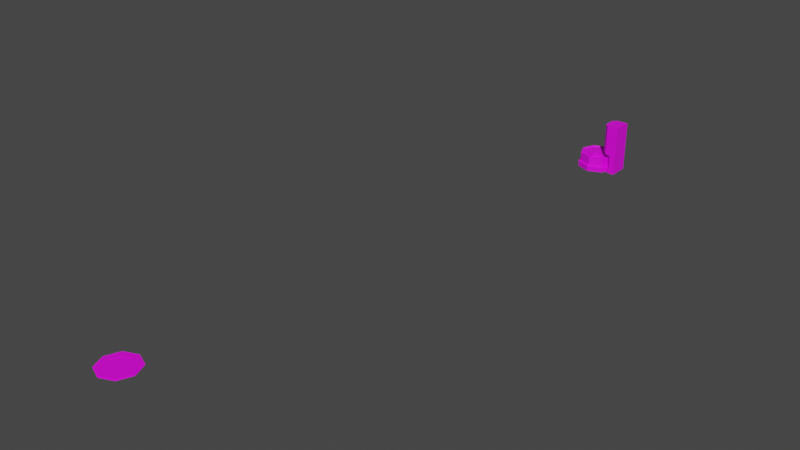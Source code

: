# Source: RobotMop.blend  (saved by Blender 3.4.6; exported with 4.5.12 LTS)
import bpy
from mathutils import Matrix  # noqa: F401  (used for matrix-valued properties, if any)

bpy.ops.wm.read_factory_settings(use_empty=True)
scene = bpy.context.scene
scene.name = 'Scene'

# ---- collections
col_collection = bpy.data.collections.new('Collection'); scene.collection.children.link(col_collection)

# ---- images (referenced by path relative to the original .blend; pixels are not part of the script)
import os
ASSET_DIR = os.environ.get("B2B_ASSET_DIR", "")  # directory of the original .blend (textures are referenced by path, not embedded)
HERE = os.path.dirname(os.path.abspath(__file__))  # packed textures are extracted next to this script under _unpacked/

def load_image(name, relpath, width, height, colorspace="sRGB"):
    """Load a texture the original file referenced (path relative to the .blend, or extracted next to this script)."""
    p = next((c for c in (os.path.join(HERE, relpath), os.path.join(ASSET_DIR, relpath)) if relpath and os.path.exists(c)), "")
    if p:
        img = bpy.data.images.load(p, check_existing=True)
        img.name = name
    else:  # same state as the original file: an image datablock whose file is absent (Cycles renders it pink)
        img = bpy.data.images.new(name, width, height)
        img.source = "FILE"
        img.filepath = "//" + (relpath or name)
    img.colorspace_settings.name = colorspace
    return img
img_colorpalete_duel_32x_png = load_image('colorPalete_duel-32x.png', 'Colors/colorPalete_duel-32x.png', 1024, 1024, 'sRGB')

# ---- materials (node trees are filled in below, after node groups)
mat_materialmap = bpy.data.materials.new('MaterialMap')
mat_materialmap.alpha_threshold = 0.0
mat_materialmap.use_transparent_shadow = False
mat_materialmap.roughness = 0.5
mat_materialmap.line_color = (0.0, 0.0, 0.0, 1.0)

# ---- material node trees
mat_materialmap.use_nodes = True; mat_materialmap.node_tree.nodes.clear()
_N = mat_materialmap.node_tree.nodes; _L = mat_materialmap.node_tree.links
n0 = _N.new('ShaderNodeOutputMaterial'); n0.name = 'Material Output'; n0.location = (300, 300)
n1 = _N.new('ShaderNodeBsdfPrincipled'); n1.name = 'Principled BSDF'; n1.location = (10, 300)
n1.distribution = 'GGX'
n1.subsurface_method = 'RANDOM_WALK_SKIN'
n1.inputs[3].default_value = 1.45
n1.inputs[27].default_value = (0.0, 0.0, 0.0, 1.0)
n1.inputs[28].default_value = 1.0
n2 = _N.new('ShaderNodeTexImage'); n2.name = 'Image Texture'; n2.location = (-446, 282)
n2.image = img_colorpalete_duel_32x_png
_L.new(n1.outputs[0], n0.inputs[0])
_L.new(n2.outputs[0], n1.inputs[0])
n0.is_active_output = True

# ---- world
world_world = bpy.data.worlds.new('World'); scene.world = world_world
world_world.use_nodes = True; world_world.node_tree.nodes.clear()
_N = world_world.node_tree.nodes; _L = world_world.node_tree.links
n0 = _N.new('ShaderNodeOutputWorld'); n0.name = 'World Output'; n0.location = (300, 300)
n1 = _N.new('ShaderNodeBackground'); n1.name = 'Background'; n1.location = (10, 300)
n1.inputs[0].default_value = (0.05088, 0.05088, 0.05088, 1.0)
_L.new(n1.outputs[0], n0.inputs[0])
n0.is_active_output = True
world_world.color = (0.05088, 0.05088, 0.05088)
world_world.use_sun_shadow = False
world_world.sun_shadow_jitter_overblur = 0.0

# ---- meshes
me_cube_037 = bpy.data.meshes.new('Cube.037')
me_cube_037.from_pydata([(-0.08961, -0.1401, 0.0), (-0.08961, -0.1401, 0.7091), (-0.08961, 0.1401, 0.0), (-0.08961, 0.1401, 0.7091), (0.0, -0.1401, 0.0), (0.0, -0.1401, 0.7091), (0.0, 0.1401, 0.0), (0.0, 0.1401, 0.7091), (-0.08961, -0.1401, 0.2714), (-0.08961, 0.1401, 0.2714), (0.0, 0.1401, 0.2714), (0.0, -0.1401, 0.2714), (-0.1601, -0.1401, 0.2852), (-0.2207, -0.07947, 0.2971), (-0.2207, -0.07947, 0.7091), (-0.1601, -0.1401, 0.7091), (-0.1601, 0.1401, 0.7091), (-0.2207, 0.07947, 0.7091), (-0.2207, 0.07947, 0.2971), (-0.1601, 0.1401, 0.2852), (-0.08961, 0.1401, 0.06371), (0.0, 0.1401, 0.06371), (0.0, -0.1401, 0.06371), (-0.08961, -0.1401, 0.06371), (-0.08961, 0.0, 0.0), (-0.08961, 0.0, 0.7091), (0.0, 0.0, 0.0), (0.0, 0.0, 0.7091), (0.0, 0.0, 0.2714), (-0.08961, 0.0, 0.06371), (0.0, 0.0, 0.06371), (-0.1048, 0.0, 0.0), (-0.1048, 0.0, 0.06371), (-0.08961, 0.0, 0.1521), (-0.1544, 0.09893, 0.0), (-0.147, 0.1181, 0.0), (-0.147, -0.1181, 0.0), (-0.1544, -0.09893, 0.0), (-0.147, 0.1181, 0.06371), (-0.1544, 0.09893, 0.06371), (-0.1544, -0.09893, 0.06371), (-0.147, -0.1181, 0.06371)], [], [(3, 9, 19, 16), (9, 3, 7, 10), (28, 27, 5, 11), (11, 5, 1, 8), (24, 26, 4, 0), (27, 25, 1, 5), (22, 11, 8, 23), (30, 28, 11, 22), (20, 9, 10, 21), (29, 33, 9, 20), (9, 8, 12, 13, 18, 19), (13, 14, 17, 18), (1, 25, 3, 16, 17, 14, 15), (12, 15, 14, 13), (16, 19, 18, 17), (8, 1, 15, 12), (29, 20, 38, 39, 32), (2, 20, 21, 6), (26, 30, 22, 4), (4, 22, 23, 0), (37, 40, 32, 31), (23, 29, 32, 40, 41), (2, 24, 31, 34, 35), (24, 0, 36, 37, 31), (0, 23, 41, 36), (6, 21, 30, 26), (31, 32, 39, 34), (23, 8, 33, 29), (21, 10, 28, 30), (7, 3, 25, 27), (2, 6, 26, 24), (10, 7, 27, 28), (33, 8, 9), (38, 35, 34, 39), (36, 41, 40, 37), (20, 2, 35, 38)])
_uv = me_cube_037.uv_layers.new(name='UVMap')
_uv.uv.foreach_set('vector', [0.1542, 0.8307, 0.1542, 0.8307, 0.1551, 0.8307, 0.1551, 0.8307, 0.1542, 0.8307, 0.1542, 0.8307, 0.153, 0.8307, 0.153, 0.8307, 0.1481, 0.8307, 0.1481, 0.8307, 0.1462, 0.8307, 0.1462, 0.8307, 0.153, 0.8307, 0.153, 0.8307, 0.1518, 0.8307, 0.1518, 0.8307, 0.1481, 0.8307, 0.1481, 0.8307, 0.15, 0.8307, 0.15, 0.8307, 0.156, 0.8307, 0.1571, 0.8307, 0.1571, 0.8307, 0.156, 0.8307, 0.153, 0.8307, 0.153, 0.8307, 0.1518, 0.8307, 0.1518, 0.8307, 0.1481, 0.8307, 0.1481, 0.8307, 0.1462, 0.8307, 0.1462, 0.8307, 0.1542, 0.8307, 0.1542, 0.8307, 0.153, 0.8307, 0.153, 0.8307, 0.8538, 0.8412, 0.5527, 0.8412, 0.1462, 0.8412, 0.8538, 0.8412, 0.15, 0.8307, 0.1537, 0.8307, 0.1537, 0.8307, 0.1529, 0.8307, 0.1508, 0.8307, 0.15, 0.8307, 0.1581, 0.8307, 0.1581, 0.8307, 0.156, 0.8307, 0.156, 0.8307, 0.1571, 0.8307, 0.1571, 0.8307, 0.1571, 0.8307, 0.1581, 0.8307, 0.1589, 0.8307, 0.1589, 0.8307, 0.1581, 0.8307, 0.1508, 0.8307, 0.1508, 0.8307, 0.15, 0.8307, 0.15, 0.8307, 0.1551, 0.8307, 0.1551, 0.8307, 0.156, 0.8307, 0.156, 0.8307, 0.1518, 0.8307, 0.1518, 0.8307, 0.1508, 0.8307, 0.1508, 0.8307, 0.1581, 0.8307, 0.1581, 0.8307, 0.1588, 0.8307, 0.1589, 0.8307, 0.1583, 0.8307, 0.1542, 0.8307, 0.1542, 0.8307, 0.153, 0.8307, 0.153, 0.8307, 0.1481, 0.8307, 0.1481, 0.8307, 0.1462, 0.8307, 0.1462, 0.8307, 0.153, 0.8307, 0.153, 0.8307, 0.1518, 0.8307, 0.1518, 0.8307, 0.1566, 0.8307, 0.1566, 0.8307, 0.1553, 0.8307, 0.1553, 0.8307, 0.1581, 0.8307, 0.1581, 0.8307, 0.1583, 0.8307, 0.1589, 0.8307, 0.1588, 0.8307, 0.1462, 0.8307, 0.1481, 0.8307, 0.1481, 0.8307, 0.1468, 0.8307, 0.1465, 0.8307, 0.1481, 0.8307, 0.15, 0.8307, 0.1497, 0.8307, 0.1494, 0.8307, 0.1481, 0.8307, 0.1518, 0.8307, 0.1518, 0.8307, 0.151, 0.8307, 0.151, 0.8307, 0.15, 0.8307, 0.15, 0.8307, 0.1481, 0.8307, 0.1481, 0.8307, 0.1553, 0.8307, 0.1553, 0.8307, 0.154, 0.8307, 0.154, 0.8307, 0.8538, 0.8412, 0.1462, 0.8412, 0.5527, 0.8412, 0.8538, 0.8412, 0.15, 0.8307, 0.15, 0.8307, 0.1481, 0.8307, 0.1481, 0.8307, 0.156, 0.8307, 0.1571, 0.8307, 0.1571, 0.8307, 0.156, 0.8307, 0.1462, 0.8307, 0.1462, 0.8307, 0.1481, 0.8307, 0.1481, 0.8307, 0.15, 0.8307, 0.15, 0.8307, 0.1481, 0.8307, 0.1481, 0.8307, 0.5527, 0.8412, 0.1462, 0.8412, 0.1462, 0.8412, 0.1537, 0.8307, 0.1537, 0.8307, 0.154, 0.8307, 0.154, 0.8307, 0.1568, 0.8307, 0.1568, 0.8307, 0.1566, 0.8307, 0.1566, 0.8307, 0.1542, 0.8307, 0.1542, 0.8307, 0.1549, 0.8307, 0.1549, 0.8307])
me_cube_037.materials.append(mat_materialmap)
me_cube_037.update()
me_cylinder_025 = bpy.data.meshes.new('Cylinder.025')
me_cylinder_025.from_pydata([(0.0, 0.2771, 0.0), (0.1959, 0.1959, 0.0), (0.2771, 0.0, 0.0), (0.1959, -0.1959, 0.0), (0.0, -0.2771, 0.0), (-0.1959, -0.1959, 0.0), (-0.2771, 0.0, 0.0), (-0.1959, 0.1959, 0.0), (0.0, 0.2556, 0.005745), (0.1808, 0.1808, 0.005745), (0.2556, 0.0, 0.005745), (0.1808, -0.1808, 0.005745), (0.0, -0.2556, 0.005745), (-0.1808, -0.1808, 0.005745), (-0.2556, 0.0, 0.005745), (-0.1808, 0.1808, 0.005745), (0.0, 0.2771, 0.005745), (0.1959, 0.1959, 0.005745), (0.2771, 0.0, 0.005745), (0.1959, -0.1959, 0.005745), (0.0, -0.2771, 0.005745), (-0.1959, -0.1959, 0.005745), (-0.2771, 0.0, 0.005745), (-0.1959, 0.1959, 0.005745), (0.0, 0.1713, 0.009923), (0.1211, 0.1211, 0.009923), (0.1713, 0.0, 0.009923), (0.1211, -0.1211, 0.009923), (0.0, -0.1713, 0.009923), (-0.1211, -0.1211, 0.009923), (-0.1713, 0.0, 0.009923), (-0.1211, 0.1211, 0.009923), (0.0, 0.2556, 0.009923), (0.1808, 0.1808, 0.009923), (0.2556, 0.0, 0.009923), (0.1808, -0.1808, 0.009923), (0.0, -0.2556, 0.009923), (-0.1808, -0.1808, 0.009923), (-0.2556, 0.0, 0.009923), (-0.1808, 0.1808, 0.009923), (0.0, 0.1713, 0.006993), (0.1211, 0.1211, 0.006993), (0.1713, 0.0, 0.006993), (0.1211, -0.1211, 0.006993), (0.0, -0.1713, 0.006993), (-0.1211, -0.1211, 0.006993), (-0.1713, 0.0, 0.006993), (-0.1211, 0.1211, 0.006993)], [], [(0, 1, 2, 3, 4, 5, 6, 7), (9, 8, 32, 33), (2, 18, 19, 3), (0, 16, 17, 1), (7, 23, 16, 0), (5, 21, 22, 6), (3, 19, 20, 4), (1, 17, 18, 2), (6, 22, 23, 7), (4, 20, 21, 5), (8, 9, 17, 16), (9, 10, 18, 17), (10, 11, 19, 18), (11, 12, 20, 19), (12, 13, 21, 20), (13, 14, 22, 21), (14, 15, 23, 22), (15, 8, 16, 23), (31, 30, 46, 47), (8, 15, 39, 32), (14, 13, 37, 38), (12, 11, 35, 36), (10, 9, 33, 34), (15, 14, 38, 39), (13, 12, 36, 37), (11, 10, 34, 35), (24, 25, 33, 32), (25, 26, 34, 33), (26, 27, 35, 34), (27, 28, 36, 35), (28, 29, 37, 36), (29, 30, 38, 37), (30, 31, 39, 38), (31, 24, 32, 39), (40, 47, 46, 45, 44, 43, 42, 41), (29, 28, 44, 45), (27, 26, 42, 43), (25, 24, 40, 41), (24, 31, 47, 40), (30, 29, 45, 46), (28, 27, 43, 44), (26, 25, 41, 42)])
_uv = me_cylinder_025.uv_layers.new(name='UVMap')
_uv.uv.foreach_set('vector', [0.005189, 0.8303, 0.0, 0.8303, 0.0, 0.8302, 0.005189, 0.8302, 0.01253, 0.8302, 0.01771, 0.8302, 0.01771, 0.8302, 0.01253, 0.8303, 0.0006853, 0.8302, 0.005472, 0.8303, 0.005472, 0.8303, 0.0006853, 0.8302, 0.0, 0.8302, 0.0, 0.8302, 0.005189, 0.8302, 0.005189, 0.8302, 0.005189, 0.8303, 0.005189, 0.8303, 0.0, 0.8303, 0.0, 0.8303, 0.01253, 0.8303, 0.01253, 0.8303, 0.005189, 0.8303, 0.005189, 0.8303, 0.01771, 0.8302, 0.01771, 0.8302, 0.01771, 0.8302, 0.01771, 0.8302, 0.005189, 0.8302, 0.005189, 0.8302, 0.01253, 0.8302, 0.01253, 0.8302, 0.0, 0.8303, 0.0, 0.8303, 0.0, 0.8302, 0.0, 0.8302, 0.01771, 0.8302, 0.01771, 0.8302, 0.01253, 0.8303, 0.01253, 0.8303, 0.01253, 0.8302, 0.01253, 0.8302, 0.01771, 0.8302, 0.01771, 0.8302, 0.005472, 0.8303, 0.0006853, 0.8302, 0.0, 0.8303, 0.005189, 0.8303, 0.0006853, 0.8302, 0.0006853, 0.8302, 0.0, 0.8302, 0.0, 0.8303, 0.0006853, 0.8302, 0.005472, 0.8302, 0.005189, 0.8302, 0.0, 0.8302, 0.005472, 0.8302, 0.01224, 0.8302, 0.01253, 0.8302, 0.005189, 0.8302, 0.01224, 0.8302, 0.01703, 0.8302, 0.01771, 0.8302, 0.01253, 0.8302, 0.01703, 0.8302, 0.01703, 0.8302, 0.01771, 0.8302, 0.01771, 0.8302, 0.01703, 0.8302, 0.01224, 0.8302, 0.01253, 0.8303, 0.01771, 0.8302, 0.01224, 0.8302, 0.005472, 0.8303, 0.005189, 0.8303, 0.01253, 0.8303, 0.01028, 0.8302, 0.01228, 0.8302, 0.01228, 0.8302, 0.01028, 0.8302, 0.005472, 0.8303, 0.01224, 0.8302, 0.01224, 0.8302, 0.005472, 0.8303, 0.01703, 0.8302, 0.01703, 0.8302, 0.01703, 0.8302, 0.01703, 0.8302, 0.01224, 0.8302, 0.005472, 0.8302, 0.005472, 0.8302, 0.01224, 0.8302, 0.0006853, 0.8302, 0.0006853, 0.8302, 0.0006853, 0.8302, 0.0006853, 0.8302, 0.01224, 0.8302, 0.01703, 0.8302, 0.01703, 0.8302, 0.01224, 0.8302, 0.01703, 0.8302, 0.01224, 0.8302, 0.01224, 0.8302, 0.01703, 0.8302, 0.005472, 0.8302, 0.0006853, 0.8302, 0.0006853, 0.8302, 0.005472, 0.8302, 0.007438, 0.8302, 0.00543, 0.8302, 0.0006853, 0.8302, 0.005472, 0.8303, 0.00543, 0.8302, 0.00543, 0.8302, 0.0006853, 0.8302, 0.0006853, 0.8302, 0.00543, 0.8302, 0.007438, 0.8302, 0.005472, 0.8302, 0.0006853, 0.8302, 0.007438, 0.8302, 0.01028, 0.8302, 0.01224, 0.8302, 0.005472, 0.8302, 0.01028, 0.8302, 0.01229, 0.8302, 0.01703, 0.8302, 0.01224, 0.8302, 0.01229, 0.8302, 0.01228, 0.8302, 0.01703, 0.8302, 0.01703, 0.8302, 0.01228, 0.8302, 0.01028, 0.8302, 0.01224, 0.8302, 0.01703, 0.8302, 0.01028, 0.8302, 0.007438, 0.8302, 0.005472, 0.8303, 0.01224, 0.8302, 0.007438, 0.8302, 0.01028, 0.8302, 0.01228, 0.8302, 0.01229, 0.8302, 0.01028, 0.8302, 0.007438, 0.8302, 0.00543, 0.8302, 0.00543, 0.8302, 0.01229, 0.8302, 0.01028, 0.8302, 0.01028, 0.8302, 0.01229, 0.8302, 0.007438, 0.8302, 0.00543, 0.8302, 0.00543, 0.8302, 0.007438, 0.8302, 0.00543, 0.8302, 0.007438, 0.8302, 0.007438, 0.8302, 0.00543, 0.8302, 0.007438, 0.8302, 0.01028, 0.8302, 0.01028, 0.8302, 0.007438, 0.8302, 0.01228, 0.8302, 0.01229, 0.8302, 0.01229, 0.8302, 0.01228, 0.8302, 0.01028, 0.8302, 0.007438, 0.8302, 0.007438, 0.8302, 0.01028, 0.8302, 0.00543, 0.8302, 0.00543, 0.8302, 0.00543, 0.8302, 0.00543, 0.8302])
me_cylinder_025.materials.append(mat_materialmap)
me_cylinder_025.update()
me_cylinder = bpy.data.meshes.new('Cylinder')
me_cylinder.from_pydata([(0.0, 0.25, 0.08638), (0.0, 0.1586, 0.1946), (0.1768, 0.1768, 0.08638), (0.1122, 0.1122, 0.1946), (0.25, 0.0, 0.08638), (0.1586, 0.0, 0.1946), (0.1768, -0.1768, 0.08638), (0.1122, -0.1122, 0.1946), (0.0, -0.25, 0.08638), (0.0, -0.1586, 0.1946), (-0.1768, -0.1768, 0.08638), (-0.1122, -0.1122, 0.1946), (-0.25, 0.0, 0.08638), (-0.1586, 0.0, 0.1946), (-0.1768, 0.1768, 0.08638), (-0.1122, 0.1122, 0.1946), (0.0, 0.2771, 0.07372), (0.1959, 0.1959, 0.07372), (0.2771, 0.0, 0.07372), (0.1959, -0.1959, 0.07372), (0.0, -0.2771, 0.07372), (-0.1959, -0.1959, 0.07372), (-0.2771, 0.0, 0.07372), (-0.1959, 0.1959, 0.07372), (0.0, 0.2771, 0.0), (0.1959, 0.1959, 0.0), (0.2771, 0.0, 0.0), (0.1959, -0.1959, 0.0), (0.0, -0.2771, 0.0), (-0.1959, -0.1959, 0.0), (-0.2771, 0.0, 0.0), (-0.1959, 0.1959, 0.0), (0.1768, 0.1768, 0.2086), (0.0, 0.25, 0.2086), (0.25, 0.0, 0.2086), (0.1768, -0.1768, 0.2086), (0.0, -0.25, 0.2086), (-0.1768, -0.1768, 0.2086), (-0.25, 0.0, 0.2086), (-0.1768, 0.1768, 0.2086), (0.166, 0.166, 0.2086), (0.0, 0.2347, 0.2086), (0.2347, 0.0, 0.2086), (0.166, -0.166, 0.2086), (0.0, -0.2347, 0.2086), (-0.166, -0.166, 0.2086), (-0.2347, 0.0, 0.2086), (-0.166, 0.166, 0.2086), (0.1542, 0.1542, 0.1946), (0.0, 0.2181, 0.1946), (0.2181, 0.0, 0.1946), (0.1542, -0.1542, 0.1946), (0.0, -0.2181, 0.1946), (-0.1542, -0.1542, 0.1946), (-0.2181, 0.0, 0.1946), (-0.1542, 0.1542, 0.1946), (0.03064, -0.03693, 0.2106), (-4.19e-10, -0.02424, 0.2106), (0.04333, -0.06757, 0.2106), (0.03064, -0.0982, 0.2106), (-4.19e-10, -0.1109, 0.2106), (-0.03064, -0.0982, 0.2106), (-0.04333, -0.06757, 0.2106), (-0.03064, -0.03693, 0.2106), (0.1122, 0.1122, 0.2106), (-4.19e-10, 0.1586, 0.2106), (0.1586, 0.0, 0.2106), (0.1122, -0.1122, 0.2106), (-4.19e-10, -0.1586, 0.2106), (-0.1122, -0.1122, 0.2106), (-0.1586, 0.0, 0.2106), (-0.1122, 0.1122, 0.2106), (0.03064, -0.03693, 0.2268), (-1.847e-09, -0.02424, 0.2268), (0.04333, -0.06757, 0.2268), (0.03064, -0.0982, 0.2268), (-1.847e-09, -0.1109, 0.2268), (-0.03064, -0.0982, 0.2268), (-0.04333, -0.06757, 0.2268), (-0.03064, -0.03693, 0.2268)], [], [(0, 33, 32, 2), (2, 32, 34, 4), (4, 34, 35, 6), (6, 35, 36, 8), (8, 36, 37, 10), (10, 37, 38, 12), (11, 9, 68, 69), (12, 38, 39, 14), (14, 39, 33, 0), (4, 6, 19, 18), (21, 22, 30, 29), (10, 12, 22, 21), (6, 8, 20, 19), (12, 14, 23, 22), (2, 4, 18, 17), (8, 10, 21, 20), (14, 0, 16, 23), (0, 2, 17, 16), (24, 25, 26, 27, 28, 29, 30, 31), (19, 20, 28, 27), (17, 18, 26, 25), (22, 23, 31, 30), (20, 21, 29, 28), (18, 19, 27, 26), (16, 17, 25, 24), (23, 16, 24, 31), (41, 40, 32, 33), (40, 42, 34, 32), (42, 43, 35, 34), (43, 44, 36, 35), (44, 45, 37, 36), (45, 46, 38, 37), (46, 47, 39, 38), (47, 41, 33, 39), (49, 48, 40, 41), (48, 50, 42, 40), (50, 51, 43, 42), (51, 52, 44, 43), (52, 53, 45, 44), (53, 54, 46, 45), (54, 55, 47, 46), (55, 49, 41, 47), (1, 3, 48, 49), (3, 5, 50, 48), (5, 7, 51, 50), (7, 9, 52, 51), (9, 11, 53, 52), (11, 13, 54, 53), (13, 15, 55, 54), (15, 1, 49, 55), (63, 62, 78, 79), (7, 5, 66, 67), (3, 1, 65, 64), (1, 15, 71, 65), (13, 11, 69, 70), (9, 7, 67, 68), (5, 3, 64, 66), (15, 13, 70, 71), (57, 56, 64, 65), (56, 58, 66, 64), (58, 59, 67, 66), (59, 60, 68, 67), (60, 61, 69, 68), (61, 62, 70, 69), (62, 63, 71, 70), (63, 57, 65, 71), (72, 73, 79, 78, 77, 76, 75, 74), (61, 60, 76, 77), (59, 58, 74, 75), (56, 57, 73, 72), (57, 63, 79, 73), (62, 61, 77, 78), (60, 59, 75, 76), (58, 56, 72, 74)])
_uv = me_cylinder.uv_layers.new(name='UVMap')
_uv.uv.foreach_set('vector', [1.0, 0.8303, 0.0, 0.8303, 0.0, 0.8303, 1.0, 0.8303, 1.0, 0.8303, 0.0, 0.8303, 0.0, 0.8303, 1.0, 0.8303, 1.0, 0.8303, 0.0, 0.8303, 0.0, 0.8303, 1.0, 0.8303, 1.0, 0.8303, 0.0, 0.8303, 0.0, 0.8303, 1.0, 0.8303, 1.0, 0.8303, 0.0, 0.8303, 0.0, 0.8303, 1.0, 0.8303, 1.0, 0.8303, 0.0, 0.8303, 0.0, 0.8303, 1.0, 0.8303, 0.131, 0.8376, 0.131, 0.8376, 0.0, 0.8376, 0.0, 0.8376, 0.02816, 0.8302, 0.02816, 0.8302, 0.02383, 0.8302, 0.02383, 0.8302, 0.02383, 0.8302, 0.02383, 0.8302, 0.01771, 0.8302, 0.01771, 0.8302, 0.4856, 0.8375, 0.4856, 0.8375, 0.4864, 0.8375, 0.4864, 0.8375, 0.0, 0.8303, 0.0, 0.8303, 0.6033, 0.8303, 0.6033, 0.8303, 0.4743, 0.8375, 0.4696, 0.8375, 0.4687, 0.8375, 0.4739, 0.8375, 0.4856, 0.8375, 0.4809, 0.8375, 0.4812, 0.8374, 0.4864, 0.8375, 0.4696, 0.8375, 0.4696, 0.8375, 0.4687, 0.8375, 0.4687, 0.8375, 0.4809, 0.8375, 0.4856, 0.8375, 0.4864, 0.8375, 0.4812, 0.8375, 0.4809, 0.8375, 0.4743, 0.8375, 0.4739, 0.8375, 0.4812, 0.8374, 0.4696, 0.8375, 0.4743, 0.8375, 0.4739, 0.8375, 0.4687, 0.8375, 0.4743, 0.8375, 0.4809, 0.8375, 0.4812, 0.8375, 0.4739, 0.8375, 0.005189, 0.8303, 0.0, 0.8303, 0.0, 0.8302, 0.005189, 0.8302, 0.01253, 0.8302, 0.01771, 0.8302, 0.01771, 0.8302, 0.01253, 0.8303, 0.0, 0.8303, 0.0, 0.8303, 0.6033, 0.8303, 0.6033, 0.8303, 0.0, 0.8303, 0.0, 0.8303, 0.6033, 0.8303, 0.6033, 0.8303, 0.0, 0.8303, 0.0, 0.8303, 0.6033, 0.8303, 0.6033, 0.8303, 0.0, 0.8303, 0.0, 0.8303, 0.6033, 0.8303, 0.6033, 0.8303, 0.0, 0.8303, 0.0, 0.8303, 0.6033, 0.8303, 0.6033, 0.8303, 0.0, 0.8303, 0.0, 0.8303, 0.6033, 0.8303, 0.6033, 0.8303, 0.0, 0.8303, 0.0, 0.8303, 0.6033, 0.8303, 0.6033, 0.8303, 0.8367, 0.8375, 0.8429, 0.8375, 0.8431, 0.8375, 0.8365, 0.8375, 0.8429, 0.8375, 0.8473, 0.8375, 0.8478, 0.8375, 0.8431, 0.8375, 0.8473, 0.8375, 0.8473, 0.8375, 0.8478, 0.8375, 0.8478, 0.8375, 0.8473, 0.8375, 0.8429, 0.8374, 0.8431, 0.8374, 0.8478, 0.8375, 0.8429, 0.8374, 0.8367, 0.8375, 0.8365, 0.8375, 0.8431, 0.8374, 0.8367, 0.8375, 0.8323, 0.8375, 0.8318, 0.8375, 0.8365, 0.8375, 0.8323, 0.8375, 0.8323, 0.8375, 0.8318, 0.8375, 0.8318, 0.8375, 0.8323, 0.8375, 0.8367, 0.8375, 0.8365, 0.8375, 0.8318, 0.8375, 0.02282, 0.8302, 0.02859, 0.8302, 0.02882, 0.8302, 0.0226, 0.8302, 0.02859, 0.8302, 0.03268, 0.8302, 0.03321, 0.8302, 0.02882, 0.8302, 0.03268, 0.8302, 0.03268, 0.8301, 0.03321, 0.8301, 0.03321, 0.8302, 0.03268, 0.8301, 0.02859, 0.8301, 0.02882, 0.8301, 0.03321, 0.8301, 0.02859, 0.8301, 0.02282, 0.8301, 0.0226, 0.8301, 0.02882, 0.8301, 0.02282, 0.8301, 0.01874, 0.8302, 0.0182, 0.8302, 0.0226, 0.8301, 0.01874, 0.8302, 0.01874, 0.8302, 0.0182, 0.8302, 0.0182, 0.8302, 0.01874, 0.8302, 0.02282, 0.8302, 0.0226, 0.8302, 0.0182, 0.8302, 0.02361, 0.8302, 0.02781, 0.8302, 0.02859, 0.8302, 0.02282, 0.8302, 0.02781, 0.8302, 0.03078, 0.8302, 0.03268, 0.8302, 0.02859, 0.8302, 0.03078, 0.8302, 0.03078, 0.8301, 0.03268, 0.8301, 0.03268, 0.8302, 0.03078, 0.8301, 0.02781, 0.8301, 0.02859, 0.8301, 0.03268, 0.8301, 0.02781, 0.8301, 0.02361, 0.8301, 0.02282, 0.8301, 0.02859, 0.8301, 0.02361, 0.8301, 0.02064, 0.8302, 0.01874, 0.8302, 0.02282, 0.8301, 0.02064, 0.8302, 0.02064, 0.8302, 0.01874, 0.8302, 0.01874, 0.8302, 0.02064, 0.8302, 0.02361, 0.8302, 0.02282, 0.8302, 0.01874, 0.8302, 0.1332, 0.8417, 0.1332, 0.8417, 0.0, 0.8417, 0.0, 0.8417, 0.131, 0.8376, 0.131, 0.8376, 0.0, 0.8376, 0.0, 0.8376, 0.131, 0.8376, 0.131, 0.8376, 0.0, 0.8376, 0.0, 0.8376, 0.131, 0.8376, 0.131, 0.8376, 0.0, 0.8376, 0.0, 0.8376, 0.131, 0.8376, 0.131, 0.8376, 0.0, 0.8376, 0.0, 0.8376, 0.131, 0.8376, 0.131, 0.8376, 0.0, 0.8376, 0.0, 0.8376, 0.131, 0.8376, 0.131, 0.8376, 0.0, 0.8376, 0.0, 0.8376, 0.131, 0.8376, 0.131, 0.8376, 0.0, 0.8376, 0.0, 0.8376, 0.02311, 0.8375, 0.02425, 0.8375, 0.02489, 0.8375, 0.02069, 0.8375, 0.02425, 0.8375, 0.02507, 0.8375, 0.02786, 0.8375, 0.02489, 0.8375, 0.02507, 0.8375, 0.02507, 0.8375, 0.02786, 0.8375, 0.02786, 0.8375, 0.02507, 0.8375, 0.02425, 0.8375, 0.02489, 0.8375, 0.02786, 0.8375, 0.02425, 0.8375, 0.02311, 0.8375, 0.02069, 0.8375, 0.02489, 0.8375, 0.02311, 0.8375, 0.0223, 0.8375, 0.01771, 0.8375, 0.02069, 0.8375, 0.0223, 0.8375, 0.0223, 0.8375, 0.01771, 0.8375, 0.01771, 0.8375, 0.0223, 0.8375, 0.02311, 0.8375, 0.02069, 0.8375, 0.01771, 0.8375, 0.1039, 0.8417, 0.0, 0.8417, 0.1039, 0.8417, 0.3546, 0.8417, 0.6053, 0.8417, 0.7092, 0.8417, 0.6053, 0.8417, 0.3546, 0.8417, 0.1332, 0.8417, 0.1332, 0.8417, 0.0, 0.8417, 0.0, 0.8417, 0.1332, 0.8417, 0.1332, 0.8417, 0.0, 0.8417, 0.0, 0.8417, 0.1332, 0.8417, 0.1332, 0.8417, 0.0, 0.8417, 0.0, 0.8417, 0.1332, 0.8417, 0.1332, 0.8417, 0.0, 0.8417, 0.0, 0.8417, 0.1332, 0.8417, 0.1332, 0.8417, 0.0, 0.8417, 0.0, 0.8417, 0.1332, 0.8417, 0.1332, 0.8417, 0.0, 0.8417, 0.0, 0.8417, 0.1332, 0.8417, 0.1332, 0.8417, 0.0, 0.8417, 0.0, 0.8417])
me_cylinder.materials.append(mat_materialmap)
me_cylinder.update()

# ---- objects
ob_robotmopcharger = bpy.data.objects.new('RobotMopCharger', me_cube_037)
ob_robotmop_001 = bpy.data.objects.new('RobotMop.001', me_cylinder_025)
ob_robotmop = bpy.data.objects.new('RobotMop', me_cylinder)

# ---- transforms, parenting, visibility, modifiers, constraints
ob_robotmopcharger.location = (0.0, 0.0, 0.0)
ob_robotmop_001.parent = ob_robotmopcharger
ob_robotmop_001.matrix_parent_inverse = Matrix(((1.0, -0.0, 0.0, 0.00553), (-0.0, 1.0, -0.0, -0.05186), (0.0, 0.0, 1.0, -0.04343), (-0.0, 0.0, -0.0, 1.0)))
ob_robotmop_001.location = (-1.544, -7.726, 0.04383)
ob_robotmop.parent = ob_robotmopcharger
ob_robotmop.matrix_parent_inverse = Matrix(((1.0, -0.0, 0.0, 0.00553), (-0.0, 1.0, -0.0, -0.05186), (0.0, 0.0, 1.0, -0.04343), (-0.0, 0.0, -0.0, 1.0)))
ob_robotmop.location = (-0.3727, 0.06414, 0.04383)

# ---- collection membership
col_collection.objects.link(ob_robotmopcharger)
col_collection.objects.link(ob_robotmop_001)
col_collection.objects.link(ob_robotmop)

# ---- scene / render settings (as saved in the file)
scene.frame_start = 1; scene.frame_end = 80; scene.frame_set(35)
scene.render.engine = 'BLENDER_EEVEE_NEXT'
scene.cycles.sampling_pattern = 'TABULATED_SOBOL'
scene.cycles.use_light_tree = False
scene.view_settings.view_transform = 'Filmic'
bpy.context.view_layer.update()

# ---- added for rendering (the .blend has no active camera and no usable light): camera, sun
cam_auto = bpy.data.cameras.new('AutoCamera')
cam_auto.lens = 50.0
cam_auto.sensor_width = 36.0
cam_auto.clip_end = 1000.0
ob_auto_camera = bpy.data.objects.new('AutoCamera', cam_auto)
scene.collection.objects.link(ob_auto_camera)
ob_auto_camera.location = (7.0208, -13.3974, 6.69744)
ob_auto_camera.rotation_euler = (1.09748, -7.21219e-08, 0.694738)
scene.camera = ob_auto_camera
light_auto_sun = bpy.data.lights.new('AutoSun', 'SUN')
light_auto_sun.energy = 3.0
light_auto_sun.angle = 0.0523599
ob_auto_sun = bpy.data.objects.new('AutoSun', light_auto_sun)
scene.collection.objects.link(ob_auto_sun)
ob_auto_sun.rotation_euler = (0.872665, 0.174533, 0.523599)
bpy.context.view_layer.update()
